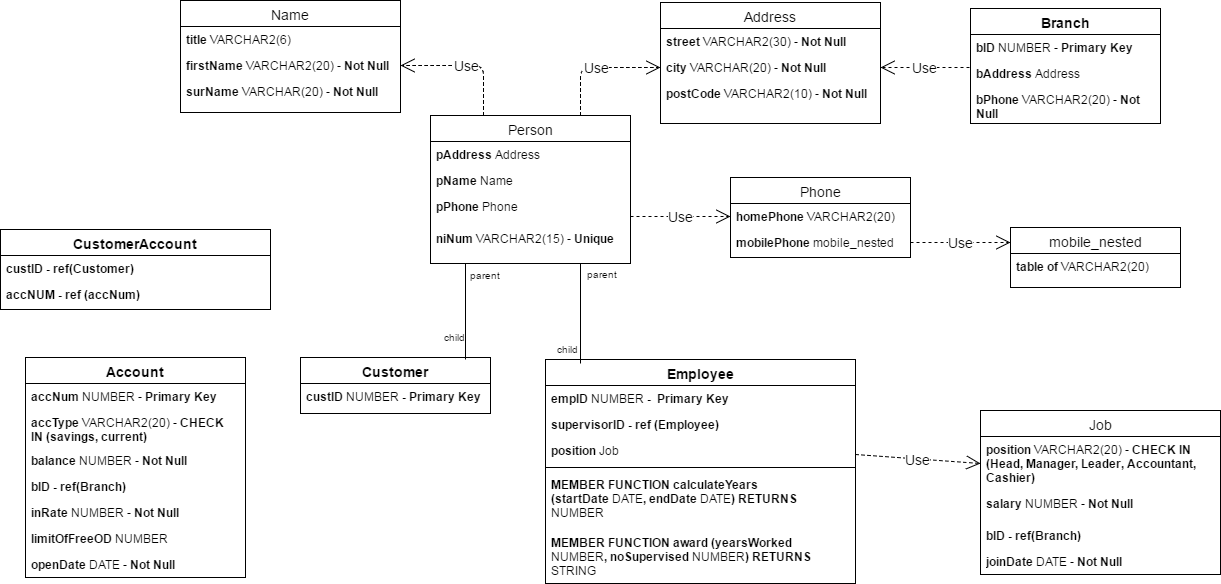

The diagram above was exported from draw.io. Its source (the exported page's mxGraphModel, read from the mxfile embedded in the PNG):
<mxGraphModel dx="1426" dy="720" grid="1" gridSize="10" guides="1" tooltips="1" connect="1" arrows="1" fold="1" page="1" pageScale="1" pageWidth="850" pageHeight="1100" background="#ffffff" math="0" shadow="0">
  <root>
    <mxCell id="0" />
    <mxCell id="1" parent="0" />
    <mxCell id="2" value="Address" style="swimlane;html=1;fontStyle=0;childLayout=stackLayout;horizontal=1;startSize=26;fillColor=none;horizontalStack=0;resizeParent=1;resizeLast=0;collapsible=1;marginBottom=0;swimlaneFillColor=#ffffff;fontSize=14;" parent="1" vertex="1">
      <mxGeometry x="810" y="49" width="220" height="121" as="geometry" />
    </mxCell>
    <mxCell id="3" value="&lt;b&gt;street&lt;/b&gt; VARCHAR2(30) - &lt;b&gt;Not Null&lt;/b&gt;" style="text;html=1;strokeColor=none;fillColor=none;align=left;verticalAlign=top;spacingLeft=4;spacingRight=4;whiteSpace=wrap;overflow=hidden;rotatable=0;points=[[0,0.5],[1,0.5]];portConstraint=eastwest;" parent="2" vertex="1">
      <mxGeometry y="26" width="220" height="26" as="geometry" />
    </mxCell>
    <mxCell id="4" value="&lt;b&gt;city &lt;/b&gt;VARCHAR(20) - &lt;b&gt;Not Null&lt;/b&gt;" style="text;html=1;strokeColor=none;fillColor=none;align=left;verticalAlign=top;spacingLeft=4;spacingRight=4;whiteSpace=wrap;overflow=hidden;rotatable=0;points=[[0,0.5],[1,0.5]];portConstraint=eastwest;" parent="2" vertex="1">
      <mxGeometry y="52" width="220" height="26" as="geometry" />
    </mxCell>
    <mxCell id="5" value="&lt;b&gt;postCode&lt;/b&gt; VARCHAR2(10) - &lt;b&gt;Not Null&lt;/b&gt;" style="text;html=1;strokeColor=none;fillColor=none;align=left;verticalAlign=top;spacingLeft=4;spacingRight=4;whiteSpace=wrap;overflow=hidden;rotatable=0;points=[[0,0.5],[1,0.5]];portConstraint=eastwest;" parent="2" vertex="1">
      <mxGeometry y="78" width="220" height="32" as="geometry" />
    </mxCell>
    <mxCell id="6" value="Name" style="swimlane;html=1;fontStyle=0;childLayout=stackLayout;horizontal=1;startSize=26;fillColor=none;horizontalStack=0;resizeParent=1;resizeLast=0;collapsible=1;marginBottom=0;swimlaneFillColor=#ffffff;fontSize=14;" parent="1" vertex="1">
      <mxGeometry x="330" y="47" width="220" height="112" as="geometry" />
    </mxCell>
    <mxCell id="7" value="&lt;b&gt;title&lt;/b&gt; VARCHAR2(6)" style="text;html=1;strokeColor=none;fillColor=none;align=left;verticalAlign=top;spacingLeft=4;spacingRight=4;whiteSpace=wrap;overflow=hidden;rotatable=0;points=[[0,0.5],[1,0.5]];portConstraint=eastwest;" parent="6" vertex="1">
      <mxGeometry y="26" width="220" height="26" as="geometry" />
    </mxCell>
    <mxCell id="8" value="&lt;b&gt;firstName&lt;/b&gt; VARCHAR2(20) - &lt;b&gt;Not Null&lt;/b&gt;" style="text;html=1;strokeColor=none;fillColor=none;align=left;verticalAlign=top;spacingLeft=4;spacingRight=4;whiteSpace=wrap;overflow=hidden;rotatable=0;points=[[0,0.5],[1,0.5]];portConstraint=eastwest;" parent="6" vertex="1">
      <mxGeometry y="52" width="220" height="26" as="geometry" />
    </mxCell>
    <mxCell id="9" value="&lt;b&gt;surName&lt;/b&gt; VARCHAR(20) - &lt;b&gt;Not Null&lt;/b&gt;" style="text;html=1;strokeColor=none;fillColor=none;align=left;verticalAlign=top;spacingLeft=4;spacingRight=4;whiteSpace=wrap;overflow=hidden;rotatable=0;points=[[0,0.5],[1,0.5]];portConstraint=eastwest;" parent="6" vertex="1">
      <mxGeometry y="78" width="220" height="26" as="geometry" />
    </mxCell>
    <mxCell id="10" value="Phone" style="swimlane;html=1;fontStyle=0;childLayout=stackLayout;horizontal=1;startSize=26;fillColor=none;horizontalStack=0;resizeParent=1;resizeLast=0;collapsible=1;marginBottom=0;swimlaneFillColor=#ffffff;fontSize=14;" parent="1" vertex="1">
      <mxGeometry x="880" y="224" width="180" height="80" as="geometry" />
    </mxCell>
    <mxCell id="11" value="&lt;b&gt;homePhone &lt;/b&gt;VARCHAR2(20)" style="text;html=1;strokeColor=none;fillColor=none;align=left;verticalAlign=top;spacingLeft=4;spacingRight=4;whiteSpace=wrap;overflow=hidden;rotatable=0;points=[[0,0.5],[1,0.5]];portConstraint=eastwest;" parent="10" vertex="1">
      <mxGeometry y="26" width="180" height="26" as="geometry" />
    </mxCell>
    <mxCell id="12" value="&lt;b&gt;mobilePhone&lt;/b&gt;&amp;nbsp;mobile_nested" style="text;html=1;strokeColor=none;fillColor=none;align=left;verticalAlign=top;spacingLeft=4;spacingRight=4;whiteSpace=wrap;overflow=hidden;rotatable=0;points=[[0,0.5],[1,0.5]];portConstraint=eastwest;" parent="10" vertex="1">
      <mxGeometry y="52" width="180" height="26" as="geometry" />
    </mxCell>
    <mxCell id="14" value="mobile_nested" style="swimlane;html=1;fontStyle=0;childLayout=stackLayout;horizontal=1;startSize=26;fillColor=none;horizontalStack=0;resizeParent=1;resizeLast=0;collapsible=1;marginBottom=0;swimlaneFillColor=#ffffff;fontSize=14;" parent="1" vertex="1">
      <mxGeometry x="1160" y="274" width="170" height="60" as="geometry" />
    </mxCell>
    <mxCell id="15" value="&lt;b&gt;table of &lt;/b&gt;VARCHAR2(20)&amp;nbsp;" style="text;html=1;strokeColor=none;fillColor=none;align=left;verticalAlign=top;spacingLeft=4;spacingRight=4;whiteSpace=wrap;overflow=hidden;rotatable=0;points=[[0,0.5],[1,0.5]];portConstraint=eastwest;" parent="14" vertex="1">
      <mxGeometry y="26" width="170" height="26" as="geometry" />
    </mxCell>
    <mxCell id="18" value="Use" style="endArrow=open;endSize=12;dashed=1;html=1;fontSize=14;exitX=1;exitY=0.5;entryX=0;entryY=0.25;" parent="1" source="12" target="14" edge="1">
      <mxGeometry width="160" relative="1" as="geometry">
        <mxPoint x="1020" y="342" as="sourcePoint" />
        <mxPoint x="1180" y="342" as="targetPoint" />
      </mxGeometry>
    </mxCell>
    <mxCell id="19" value="Job" style="swimlane;html=1;fontStyle=0;childLayout=stackLayout;horizontal=1;startSize=26;fillColor=none;horizontalStack=0;resizeParent=1;resizeLast=0;collapsible=1;marginBottom=0;swimlaneFillColor=#ffffff;fontSize=14;" parent="1" vertex="1">
      <mxGeometry x="1130" y="457" width="240" height="164" as="geometry" />
    </mxCell>
    <mxCell id="21" value="&lt;b&gt;position&lt;/b&gt; VARCHAR2(20) - &lt;b&gt;CHECK IN (Head, Manager, Leader, Accountant, Cashier)&lt;/b&gt;" style="text;html=1;strokeColor=none;fillColor=none;align=left;verticalAlign=top;spacingLeft=4;spacingRight=4;whiteSpace=wrap;overflow=hidden;rotatable=0;points=[[0,0.5],[1,0.5]];portConstraint=eastwest;" parent="19" vertex="1">
      <mxGeometry y="26" width="240" height="54" as="geometry" />
    </mxCell>
    <mxCell id="22" value="&lt;b&gt;salary&lt;/b&gt; NUMBER - &lt;b&gt;Not Null&lt;/b&gt;" style="text;html=1;strokeColor=none;fillColor=none;align=left;verticalAlign=top;spacingLeft=4;spacingRight=4;whiteSpace=wrap;overflow=hidden;rotatable=0;points=[[0,0.5],[1,0.5]];portConstraint=eastwest;" parent="19" vertex="1">
      <mxGeometry y="80" width="240" height="32" as="geometry" />
    </mxCell>
    <mxCell id="23" value="&lt;b&gt;bID&lt;/b&gt; &lt;b&gt;- ref(Branch)&lt;/b&gt;" style="text;html=1;strokeColor=none;fillColor=none;align=left;verticalAlign=top;spacingLeft=4;spacingRight=4;whiteSpace=wrap;overflow=hidden;rotatable=0;points=[[0,0.5],[1,0.5]];portConstraint=eastwest;" parent="19" vertex="1">
      <mxGeometry y="112" width="240" height="26" as="geometry" />
    </mxCell>
    <mxCell id="24" value="&lt;b&gt;joinDate &lt;/b&gt;DATE - &lt;b&gt;Not Null&lt;/b&gt;" style="text;html=1;strokeColor=none;fillColor=none;align=left;verticalAlign=top;spacingLeft=4;spacingRight=4;whiteSpace=wrap;overflow=hidden;rotatable=0;points=[[0,0.5],[1,0.5]];portConstraint=eastwest;" parent="19" vertex="1">
      <mxGeometry y="138" width="240" height="26" as="geometry" />
    </mxCell>
    <mxCell id="26" value="Person" style="swimlane;html=1;fontStyle=0;childLayout=stackLayout;horizontal=1;startSize=26;fillColor=none;horizontalStack=0;resizeParent=1;resizeLast=0;collapsible=1;marginBottom=0;swimlaneFillColor=#ffffff;fontSize=14;" parent="1" vertex="1">
      <mxGeometry x="580" y="162" width="200" height="148" as="geometry" />
    </mxCell>
    <mxCell id="62" value="&lt;b&gt;pAddress &lt;/b&gt;Address" style="text;html=1;strokeColor=none;fillColor=none;align=left;verticalAlign=top;spacingLeft=4;spacingRight=4;whiteSpace=wrap;overflow=hidden;rotatable=0;points=[[0,0.5],[1,0.5]];portConstraint=eastwest;" parent="26" vertex="1">
      <mxGeometry y="26" width="200" height="26" as="geometry" />
    </mxCell>
    <mxCell id="28" value="&lt;b&gt;pName &lt;/b&gt;Name" style="text;html=1;strokeColor=none;fillColor=none;align=left;verticalAlign=top;spacingLeft=4;spacingRight=4;whiteSpace=wrap;overflow=hidden;rotatable=0;points=[[0,0.5],[1,0.5]];portConstraint=eastwest;" parent="26" vertex="1">
      <mxGeometry y="52" width="200" height="26" as="geometry" />
    </mxCell>
    <mxCell id="29" value="&lt;b&gt;pPhone &lt;/b&gt;Phone" style="text;html=1;strokeColor=none;fillColor=none;align=left;verticalAlign=top;spacingLeft=4;spacingRight=4;whiteSpace=wrap;overflow=hidden;rotatable=0;points=[[0,0.5],[1,0.5]];portConstraint=eastwest;" parent="26" vertex="1">
      <mxGeometry y="78" width="200" height="32" as="geometry" />
    </mxCell>
    <mxCell id="35" value="&lt;b&gt;niNum &lt;/b&gt;VARCHAR2(15) - &lt;b&gt;Unique&lt;/b&gt;" style="text;html=1;strokeColor=none;fillColor=none;align=left;verticalAlign=top;spacingLeft=4;spacingRight=4;whiteSpace=wrap;overflow=hidden;rotatable=0;points=[[0,0.5],[1,0.5]];portConstraint=eastwest;" parent="26" vertex="1">
      <mxGeometry y="110" width="200" height="32" as="geometry" />
    </mxCell>
    <mxCell id="37" value="&lt;b&gt;Customer&lt;/b&gt;" style="swimlane;html=1;fontStyle=0;childLayout=stackLayout;horizontal=1;startSize=26;fillColor=none;horizontalStack=0;resizeParent=1;resizeLast=0;collapsible=1;marginBottom=0;swimlaneFillColor=#ffffff;fontSize=14;" parent="1" vertex="1">
      <mxGeometry x="450" y="404" width="190" height="56" as="geometry" />
    </mxCell>
    <mxCell id="45" value="&lt;b&gt;custID &lt;/b&gt;NUMBER&lt;b&gt; - Primary Key&lt;/b&gt;" style="text;html=1;strokeColor=none;fillColor=none;align=left;verticalAlign=top;spacingLeft=4;spacingRight=4;whiteSpace=wrap;overflow=hidden;rotatable=0;points=[[0,0.5],[1,0.5]];portConstraint=eastwest;" parent="37" vertex="1">
      <mxGeometry y="26" width="190" height="26" as="geometry" />
    </mxCell>
    <mxCell id="42" value="" style="endArrow=none;html=1;fontSize=14;entryX=0.871;entryY=0.036;entryPerimeter=0;" parent="1" target="37" edge="1">
      <mxGeometry relative="1" as="geometry">
        <mxPoint x="615" y="310" as="sourcePoint" />
        <mxPoint x="599" y="405" as="targetPoint" />
      </mxGeometry>
    </mxCell>
    <mxCell id="43" value="parent" style="resizable=0;html=1;align=left;verticalAlign=bottom;labelBackgroundColor=#ffffff;fontSize=10;" parent="42" connectable="0" vertex="1">
      <mxGeometry x="-1" relative="1" as="geometry">
        <mxPoint x="2" y="20" as="offset" />
      </mxGeometry>
    </mxCell>
    <mxCell id="44" value="child" style="resizable=0;html=1;align=right;verticalAlign=bottom;labelBackgroundColor=#ffffff;fontSize=10;" parent="42" connectable="0" vertex="1">
      <mxGeometry x="1" relative="1" as="geometry">
        <mxPoint x="2" y="-14" as="offset" />
      </mxGeometry>
    </mxCell>
    <mxCell id="46" value="&lt;b&gt;Employee&lt;/b&gt;" style="swimlane;html=1;fontStyle=0;childLayout=stackLayout;horizontal=1;startSize=26;fillColor=none;horizontalStack=0;resizeParent=1;resizeLast=0;collapsible=1;marginBottom=0;swimlaneFillColor=#ffffff;fontSize=14;" parent="1" vertex="1">
      <mxGeometry x="695" y="406" width="310" height="224" as="geometry" />
    </mxCell>
    <mxCell id="47" value="&lt;b&gt;empID &lt;/b&gt;NUMBER&lt;b&gt; - &amp;nbsp;Primary Key&lt;/b&gt;" style="text;html=1;strokeColor=none;fillColor=none;align=left;verticalAlign=top;spacingLeft=4;spacingRight=4;whiteSpace=wrap;overflow=hidden;rotatable=0;points=[[0,0.5],[1,0.5]];portConstraint=eastwest;" parent="46" vertex="1">
      <mxGeometry y="26" width="310" height="26" as="geometry" />
    </mxCell>
    <mxCell id="61" value="&lt;b&gt;supervisorID - ref (Employee)&amp;nbsp;&lt;/b&gt;" style="text;html=1;strokeColor=none;fillColor=none;align=left;verticalAlign=top;spacingLeft=4;spacingRight=4;whiteSpace=wrap;overflow=hidden;rotatable=0;points=[[0,0.5],[1,0.5]];portConstraint=eastwest;" parent="46" vertex="1">
      <mxGeometry y="52" width="310" height="26" as="geometry" />
    </mxCell>
    <mxCell id="48" value="&lt;b&gt;position &lt;/b&gt;Job&amp;nbsp;" style="text;html=1;strokeColor=none;fillColor=none;align=left;verticalAlign=top;spacingLeft=4;spacingRight=4;whiteSpace=wrap;overflow=hidden;rotatable=0;points=[[0,0.5],[1,0.5]];portConstraint=eastwest;" parent="46" vertex="1">
      <mxGeometry y="78" width="310" height="26" as="geometry" />
    </mxCell>
    <mxCell id="66" value="" style="line;html=1;strokeWidth=1;fillColor=none;align=left;verticalAlign=middle;spacingTop=-1;spacingLeft=3;spacingRight=3;rotatable=0;labelPosition=right;points=[];portConstraint=eastwest;" parent="46" vertex="1">
      <mxGeometry y="104" width="310" height="8" as="geometry" />
    </mxCell>
    <mxCell id="82" value="&lt;b&gt;MEMBER FUNCTION calculateYears (startDate&amp;nbsp;&lt;/b&gt;DATE&lt;b&gt;, endDate&amp;nbsp;&lt;/b&gt;DATE&lt;b&gt;) RETURNS &lt;/b&gt;NUMBER" style="text;html=1;strokeColor=none;fillColor=none;align=left;verticalAlign=top;spacingLeft=4;spacingRight=4;whiteSpace=wrap;overflow=hidden;rotatable=0;points=[[0,0.5],[1,0.5]];portConstraint=eastwest;" vertex="1" parent="46">
      <mxGeometry y="112" width="310" height="58" as="geometry" />
    </mxCell>
    <mxCell id="65" value="&lt;b&gt;MEMBER FUNCTION award (yearsWorked &lt;/b&gt;NUMBER&lt;b&gt;, noSupervised &lt;/b&gt;NUMBER&lt;b&gt;) RETURNS &lt;/b&gt;STRING" style="text;html=1;strokeColor=none;fillColor=none;align=left;verticalAlign=top;spacingLeft=4;spacingRight=4;whiteSpace=wrap;overflow=hidden;rotatable=0;points=[[0,0.5],[1,0.5]];portConstraint=eastwest;" parent="46" vertex="1">
      <mxGeometry y="170" width="310" height="50" as="geometry" />
    </mxCell>
    <mxCell id="49" value="" style="endArrow=none;html=1;fontSize=14;exitX=0.75;exitY=1;" parent="1" source="26" edge="1">
      <mxGeometry x="760" y="271" as="geometry">
        <mxPoint x="726" y="332" as="sourcePoint" />
        <mxPoint x="730" y="410" as="targetPoint" />
      </mxGeometry>
    </mxCell>
    <mxCell id="50" value="parent" style="resizable=0;html=1;align=left;verticalAlign=bottom;labelBackgroundColor=#ffffff;fontSize=10;" parent="49" connectable="0" vertex="1">
      <mxGeometry x="-1" relative="1" as="geometry">
        <mxPoint x="4" y="19" as="offset" />
      </mxGeometry>
    </mxCell>
    <mxCell id="51" value="child" style="resizable=0;html=1;align=right;verticalAlign=bottom;labelBackgroundColor=#ffffff;fontSize=10;" parent="49" connectable="0" vertex="1">
      <mxGeometry x="1" relative="1" as="geometry">
        <mxPoint y="-6" as="offset" />
      </mxGeometry>
    </mxCell>
    <mxCell id="52" value="&lt;b&gt;Branch&lt;/b&gt;" style="swimlane;html=1;fontStyle=0;childLayout=stackLayout;horizontal=1;startSize=26;fillColor=none;horizontalStack=0;resizeParent=1;resizeLast=0;collapsible=1;marginBottom=0;swimlaneFillColor=#ffffff;fontSize=14;" parent="1" vertex="1">
      <mxGeometry x="1120" y="55" width="190" height="115" as="geometry" />
    </mxCell>
    <mxCell id="53" value="&lt;b&gt;bID&amp;nbsp;&lt;/b&gt;NUMBER - &lt;b&gt;Primary Key&lt;/b&gt;" style="text;html=1;strokeColor=none;fillColor=none;align=left;verticalAlign=top;spacingLeft=4;spacingRight=4;whiteSpace=wrap;overflow=hidden;rotatable=0;points=[[0,0.5],[1,0.5]];portConstraint=eastwest;" parent="52" vertex="1">
      <mxGeometry y="26" width="190" height="26" as="geometry" />
    </mxCell>
    <mxCell id="54" value="&lt;b&gt;bAddress&amp;nbsp;&lt;/b&gt;Address" style="text;html=1;strokeColor=none;fillColor=none;align=left;verticalAlign=top;spacingLeft=4;spacingRight=4;whiteSpace=wrap;overflow=hidden;rotatable=0;points=[[0,0.5],[1,0.5]];portConstraint=eastwest;" parent="52" vertex="1">
      <mxGeometry y="52" width="190" height="26" as="geometry" />
    </mxCell>
    <mxCell id="55" value="&lt;b&gt;bPhone &lt;/b&gt;VARCHAR2(20)&amp;nbsp;- &lt;b&gt;Not Null&lt;/b&gt;" style="text;html=1;strokeColor=none;fillColor=none;align=left;verticalAlign=top;spacingLeft=4;spacingRight=4;whiteSpace=wrap;overflow=hidden;rotatable=0;points=[[0,0.5],[1,0.5]];portConstraint=eastwest;" parent="52" vertex="1">
      <mxGeometry y="78" width="190" height="32" as="geometry" />
    </mxCell>
    <mxCell id="57" value="&lt;b&gt;CustomerAccount&lt;/b&gt;" style="swimlane;html=1;fontStyle=0;childLayout=stackLayout;horizontal=1;startSize=26;fillColor=none;horizontalStack=0;resizeParent=1;resizeLast=0;collapsible=1;marginBottom=0;swimlaneFillColor=#ffffff;fontSize=14;" parent="1" vertex="1">
      <mxGeometry x="150" y="276" width="270" height="80" as="geometry" />
    </mxCell>
    <mxCell id="58" value="&lt;b&gt;custID - ref(Customer)&amp;nbsp;&lt;/b&gt;" style="text;html=1;strokeColor=none;fillColor=none;align=left;verticalAlign=top;spacingLeft=4;spacingRight=4;whiteSpace=wrap;overflow=hidden;rotatable=0;points=[[0,0.5],[1,0.5]];portConstraint=eastwest;" parent="57" vertex="1">
      <mxGeometry y="26" width="270" height="26" as="geometry" />
    </mxCell>
    <mxCell id="59" value="&lt;b&gt;accNUM - ref (accNum)&amp;nbsp;&lt;/b&gt;" style="text;html=1;strokeColor=none;fillColor=none;align=left;verticalAlign=top;spacingLeft=4;spacingRight=4;whiteSpace=wrap;overflow=hidden;rotatable=0;points=[[0,0.5],[1,0.5]];portConstraint=eastwest;" parent="57" vertex="1">
      <mxGeometry y="52" width="270" height="26" as="geometry" />
    </mxCell>
    <mxCell id="68" value="&lt;b&gt;Account&lt;/b&gt;" style="swimlane;html=1;fontStyle=0;childLayout=stackLayout;horizontal=1;startSize=26;fillColor=none;horizontalStack=0;resizeParent=1;resizeLast=0;collapsible=1;marginBottom=0;swimlaneFillColor=#ffffff;fontSize=14;" parent="1" vertex="1">
      <mxGeometry x="175" y="404" width="220" height="220" as="geometry" />
    </mxCell>
    <mxCell id="69" value="&lt;b&gt;accNum&lt;/b&gt; NUMBER - &lt;b&gt;Primary Key&lt;/b&gt;" style="text;html=1;strokeColor=none;fillColor=none;align=left;verticalAlign=top;spacingLeft=4;spacingRight=4;whiteSpace=wrap;overflow=hidden;rotatable=0;points=[[0,0.5],[1,0.5]];portConstraint=eastwest;" parent="68" vertex="1">
      <mxGeometry y="26" width="220" height="26" as="geometry" />
    </mxCell>
    <mxCell id="70" value="&lt;b&gt;accType&lt;/b&gt; VARCHAR2(20) - &lt;b&gt;CHECK IN (savings, current)&lt;/b&gt;" style="text;html=1;strokeColor=none;fillColor=none;align=left;verticalAlign=top;spacingLeft=4;spacingRight=4;whiteSpace=wrap;overflow=hidden;rotatable=0;points=[[0,0.5],[1,0.5]];portConstraint=eastwest;" parent="68" vertex="1">
      <mxGeometry y="52" width="220" height="38" as="geometry" />
    </mxCell>
    <mxCell id="73" value="&lt;b&gt;balance &lt;/b&gt;NUMBER - &lt;b&gt;Not Null&lt;/b&gt;" style="text;html=1;strokeColor=none;fillColor=none;align=left;verticalAlign=top;spacingLeft=4;spacingRight=4;whiteSpace=wrap;overflow=hidden;rotatable=0;points=[[0,0.5],[1,0.5]];portConstraint=eastwest;" parent="68" vertex="1">
      <mxGeometry y="90" width="220" height="26" as="geometry" />
    </mxCell>
    <mxCell id="71" value="&lt;b&gt;bID&lt;/b&gt; &lt;b&gt;- ref(Branch)&amp;nbsp;&lt;/b&gt;" style="text;html=1;strokeColor=none;fillColor=none;align=left;verticalAlign=top;spacingLeft=4;spacingRight=4;whiteSpace=wrap;overflow=hidden;rotatable=0;points=[[0,0.5],[1,0.5]];portConstraint=eastwest;" parent="68" vertex="1">
      <mxGeometry y="116" width="220" height="26" as="geometry" />
    </mxCell>
    <mxCell id="74" value="&lt;b&gt;inRate&amp;nbsp;&lt;/b&gt;NUMBER - &lt;b&gt;Not Null&lt;/b&gt;" style="text;html=1;strokeColor=none;fillColor=none;align=left;verticalAlign=top;spacingLeft=4;spacingRight=4;whiteSpace=wrap;overflow=hidden;rotatable=0;points=[[0,0.5],[1,0.5]];portConstraint=eastwest;" parent="68" vertex="1">
      <mxGeometry y="142" width="220" height="26" as="geometry" />
    </mxCell>
    <mxCell id="75" value="&lt;b&gt;limitOfFreeOD&amp;nbsp;&lt;/b&gt;NUMBER" style="text;html=1;strokeColor=none;fillColor=none;align=left;verticalAlign=top;spacingLeft=4;spacingRight=4;whiteSpace=wrap;overflow=hidden;rotatable=0;points=[[0,0.5],[1,0.5]];portConstraint=eastwest;" parent="68" vertex="1">
      <mxGeometry y="168" width="220" height="26" as="geometry" />
    </mxCell>
    <mxCell id="72" value="&lt;b&gt;openDate &lt;/b&gt;DATE - &lt;b&gt;Not Null&lt;/b&gt;" style="text;html=1;strokeColor=none;fillColor=none;align=left;verticalAlign=top;spacingLeft=4;spacingRight=4;whiteSpace=wrap;overflow=hidden;rotatable=0;points=[[0,0.5],[1,0.5]];portConstraint=eastwest;" parent="68" vertex="1">
      <mxGeometry y="194" width="220" height="26" as="geometry" />
    </mxCell>
    <mxCell id="77" value="Use" style="endArrow=open;endSize=12;dashed=1;html=1;fontSize=14;entryX=1;entryY=0.5;exitX=-0.006;exitY=0.269;exitPerimeter=0;" parent="1" source="54" target="4" edge="1">
      <mxGeometry width="160" relative="1" as="geometry">
        <mxPoint x="1089" y="114" as="sourcePoint" />
        <mxPoint x="1090" y="188" as="targetPoint" />
      </mxGeometry>
    </mxCell>
    <mxCell id="78" value="Use" style="endArrow=open;endSize=12;dashed=1;html=1;fontSize=14;entryX=0;entryY=0.5;" parent="1" target="11" edge="1">
      <mxGeometry width="160" relative="1" as="geometry">
        <mxPoint x="780" y="263" as="sourcePoint" />
        <mxPoint x="865" y="253" as="targetPoint" />
      </mxGeometry>
    </mxCell>
    <mxCell id="79" value="Use" style="endArrow=open;endSize=12;dashed=1;html=1;fontSize=14;entryX=1;entryY=0.5;" parent="1" target="8" edge="1">
      <mxGeometry width="160" relative="1" as="geometry">
        <mxPoint x="633" y="162" as="sourcePoint" />
        <mxPoint x="750" y="104" as="targetPoint" />
        <Array as="points">
          <mxPoint x="633" y="112" />
        </Array>
      </mxGeometry>
    </mxCell>
    <mxCell id="80" value="Use" style="endArrow=open;endSize=12;dashed=1;html=1;fontSize=14;entryX=0;entryY=0.5;exitX=0.75;exitY=0;" parent="1" source="26" target="4" edge="1">
      <mxGeometry width="160" relative="1" as="geometry">
        <mxPoint x="643" y="172" as="sourcePoint" />
        <mxPoint x="560" y="122" as="targetPoint" />
        <Array as="points">
          <mxPoint x="730" y="114" />
        </Array>
      </mxGeometry>
    </mxCell>
    <mxCell id="81" value="Use" style="endArrow=open;endSize=12;dashed=1;html=1;fontSize=14;entryX=0;entryY=0.5;" parent="1" target="21" edge="1">
      <mxGeometry width="160" relative="1" as="geometry">
        <mxPoint x="1005" y="501" as="sourcePoint" />
        <mxPoint x="1075" y="495" as="targetPoint" />
      </mxGeometry>
    </mxCell>
  </root>
</mxGraphModel>